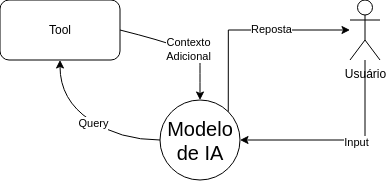

The diagram above was exported from draw.io. Its source (the exported page's mxGraphModel, read from the mxfile embedded in the PNG):
<mxGraphModel dx="905" dy="507" grid="1" gridSize="10" guides="1" tooltips="1" connect="1" arrows="1" fold="1" page="1" pageScale="1" pageWidth="850" pageHeight="1100" math="0" shadow="0">
  <root>
    <mxCell id="0" />
    <mxCell id="1" parent="0" />
    <mxCell id="2" parent="1" style="ellipse;whiteSpace=wrap;html=1;aspect=fixed;fontSize=20;" value="Modelo&lt;div&gt;de IA&lt;/div&gt;" vertex="1">
      <mxGeometry height="80" width="80" x="360" y="520" as="geometry" />
    </mxCell>
    <mxCell id="3" parent="1" style="rounded=1;whiteSpace=wrap;html=1;" value="Tool" vertex="1">
      <mxGeometry height="60" width="120" x="200" y="420" as="geometry" />
    </mxCell>
    <mxCell id="4" edge="1" parent="1" source="2" style="curved=1;endArrow=classic;html=1;rounded=0;exitX=0;exitY=0.5;exitDx=0;exitDy=0;entryX=0.5;entryY=1;entryDx=0;entryDy=0;" target="3" value="">
      <mxGeometry height="50" relative="1" width="50" as="geometry">
        <Array as="points">
          <mxPoint x="320" y="560" />
          <mxPoint x="260" y="520" />
        </Array>
        <mxPoint x="260" y="595" as="sourcePoint" />
        <mxPoint x="160" y="515" as="targetPoint" />
      </mxGeometry>
    </mxCell>
    <mxCell id="5" connectable="0" parent="4" style="edgeLabel;html=1;align=center;verticalAlign=middle;resizable=0;points=[];" value="Query" vertex="1">
      <mxGeometry relative="1" x="-0.0547" y="1" as="geometry">
        <mxPoint as="offset" />
      </mxGeometry>
    </mxCell>
    <mxCell id="6" edge="1" parent="1" source="3" style="curved=1;endArrow=classic;html=1;rounded=0;exitX=1;exitY=0.5;exitDx=0;exitDy=0;entryX=0.5;entryY=0;entryDx=0;entryDy=0;" target="2" value="">
      <mxGeometry height="50" relative="1" width="50" as="geometry">
        <Array as="points">
          <mxPoint x="400" y="470" />
          <mxPoint x="400" y="490" />
        </Array>
        <mxPoint x="510" y="530" as="sourcePoint" />
        <mxPoint x="410" y="450" as="targetPoint" />
      </mxGeometry>
    </mxCell>
    <mxCell id="7" connectable="0" parent="6" style="edgeLabel;html=1;align=center;verticalAlign=middle;resizable=0;points=[];" value="Contexto&lt;div&gt;Adicional&lt;/div&gt;" vertex="1">
      <mxGeometry relative="1" x="0.0607" y="-2" as="geometry">
        <mxPoint as="offset" />
      </mxGeometry>
    </mxCell>
    <mxCell id="8" edge="1" parent="1" source="12" style="edgeStyle=orthogonalEdgeStyle;rounded=0;orthogonalLoop=1;jettySize=auto;html=1;entryX=1;entryY=0.5;entryDx=0;entryDy=0;" target="2">
      <mxGeometry relative="1" as="geometry">
        <Array as="points">
          <mxPoint x="565" y="560" />
        </Array>
      </mxGeometry>
    </mxCell>
    <mxCell id="9" connectable="0" parent="8" style="edgeLabel;html=1;align=center;verticalAlign=middle;resizable=0;points=[];" value="Input" vertex="1">
      <mxGeometry relative="1" x="-0.1285" y="2" as="geometry">
        <mxPoint as="offset" />
      </mxGeometry>
    </mxCell>
    <mxCell id="10" edge="1" parent="1" source="12" style="edgeStyle=orthogonalEdgeStyle;rounded=0;orthogonalLoop=1;jettySize=auto;html=1;entryX=1;entryY=0;entryDx=0;entryDy=0;endArrow=none;endFill=0;startArrow=classic;startFill=1;" target="2">
      <mxGeometry relative="1" as="geometry" />
    </mxCell>
    <mxCell id="11" connectable="0" parent="10" style="edgeLabel;html=1;align=center;verticalAlign=middle;resizable=0;points=[];" value="Reposta" vertex="1">
      <mxGeometry relative="1" x="-0.2166" y="-1" as="geometry">
        <mxPoint as="offset" />
      </mxGeometry>
    </mxCell>
    <mxCell id="12" parent="1" style="shape=umlActor;verticalLabelPosition=bottom;verticalAlign=top;html=1;outlineConnect=0;" value="Usuário" vertex="1">
      <mxGeometry height="60" width="30" x="550" y="420" as="geometry" />
    </mxCell>
  </root>
</mxGraphModel>